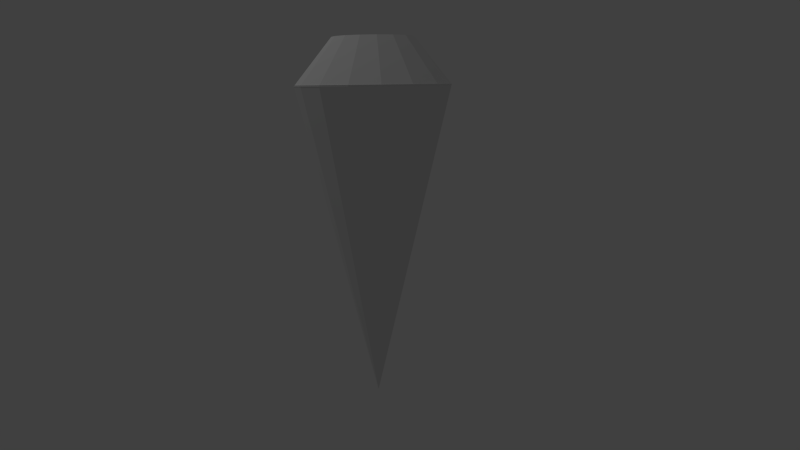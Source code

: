 # Source: crystal01.blend  (saved by Blender 2.66.0; exported with 4.5.12 LTS)
import bpy
from mathutils import Matrix  # noqa: F401  (used for matrix-valued properties, if any)

bpy.ops.wm.read_factory_settings(use_empty=True)
scene = bpy.context.scene
scene.name = 'Scene'

# ---- collections
col_collection_1 = bpy.data.collections.new('Collection 1'); scene.collection.children.link(col_collection_1)

# ---- world
world_world = bpy.data.worlds.new('World'); scene.world = world_world
world_world.color = (0.05088, 0.05088, 0.05088)
world_world.use_sun_shadow = False
world_world.sun_shadow_jitter_overblur = 0.0
world_world.cycles.sampling_method = 'MANUAL'
world_world.cycles.sample_map_resolution = 256

# ---- cameras
cam_camera = bpy.data.cameras.new('Camera')
cam_camera.clip_end = 100.0
cam_camera.lens = 35.0
cam_camera.sensor_width = 32.0
cam_camera.sensor_height = 18.0
cam_camera.ortho_scale = 7.314
cam_camera.dof.focus_distance = 0.0
cam_camera.dof.aperture_fstop = 128.0

# ---- lights
light_lamp = bpy.data.lights.new('Lamp', 'POINT')
light_lamp.transmission_factor = 0.0
light_lamp.cutoff_distance = 30.0
light_lamp.energy = 100.0
light_lamp.shadow_buffer_clip_start = 1.001
light_lamp.shadow_soft_size = 0.1
light_lamp.shadow_maximum_resolution = 0.006
light_lamp.use_absolute_resolution = True
light_lamp.cycles.use_multiple_importance_sampling = False

# ---- meshes
me_cylinder = bpy.data.meshes.new('Cylinder')
me_cylinder.from_pydata([(0.0, 0.5, -1.0), (8.974e-09, 0.2591, 0.2336), (0.1913, 0.4619, -1.0), (0.09916, 0.2394, 0.2336), (0.3536, 0.3536, -1.0), (0.1832, 0.1832, 0.2336), (0.4619, 0.1913, -1.0), (0.2394, 0.09916, 0.2336), (0.5, -2.186e-08, -1.0), (0.2591, -8.634e-09, 0.2336), (0.4619, -0.1913, -1.0), (0.2394, -0.09916, 0.2336), (0.3536, -0.3536, -1.0), (0.1832, -0.1832, 0.2336), (0.1913, -0.4619, -1.0), (0.09916, -0.2394, 0.2336), (7.55e-08, -0.5, -1.0), (4.81e-08, -0.2591, 0.2336), (-0.1913, -0.4619, -1.0), (-0.09916, -0.2394, 0.2336), (-0.3536, -0.3536, -1.0), (-0.1832, -0.1832, 0.2336), (-0.4619, -0.1913, -1.0), (-0.2394, -0.09916, 0.2336), (-0.5, 5.962e-09, -1.0), (-0.2591, 5.782e-09, 0.2336), (-0.4619, 0.1913, -1.0), (-0.2394, 0.09916, 0.2336), (-0.3536, 0.3536, -1.0), (-0.1832, 0.1832, 0.2336), (-0.1913, 0.4619, -1.0), (-0.09916, 0.2394, 0.2336)], [], [(0, 1, 3, 2), (2, 3, 5, 4), (4, 5, 7, 6), (6, 7, 9, 8), (8, 9, 11, 10), (10, 11, 13, 12), (12, 13, 15, 14), (14, 15, 17, 16), (16, 17, 19, 18), (18, 19, 21, 20), (20, 21, 23, 22), (22, 23, 25, 24), (24, 25, 27, 26), (26, 27, 29, 28), (3, 1, 31, 29, 27, 25, 23, 21, 19, 17, 15, 13, 11, 9, 7, 5), (30, 31, 1, 0), (28, 29, 31, 30), (0, 2, 4, 6, 8, 10, 12, 14, 16, 18, 20, 22, 24, 26, 28, 30)])
me_cylinder.use_remesh_preserve_volume = False
me_cylinder.use_remesh_preserve_attributes = False
me_cylinder.use_mirror_vertex_groups = False
me_cylinder.update()
me_cone = bpy.data.meshes.new('Cone')
me_cone.from_pydata([(0.0, 0.5, -1.0), (0.1913, 0.4619, -1.0), (0.3536, 0.3536, -1.0), (0.4619, 0.1913, -1.0), (0.5, -2.186e-08, -1.0), (0.0, 0.0, 1.0), (0.4619, -0.1913, -1.0), (0.3536, -0.3536, -1.0), (0.1913, -0.4619, -1.0), (7.55e-08, -0.5, -1.0), (-0.1913, -0.4619, -1.0), (-0.3536, -0.3536, -1.0), (-0.4619, -0.1913, -1.0), (-0.5, 5.962e-09, -1.0), (-0.4619, 0.1913, -1.0), (-0.3536, 0.3536, -1.0), (-0.1913, 0.4619, -1.0)], [], [(15, 5, 16), (0, 5, 1), (16, 5, 0), (1, 5, 2), (14, 5, 15), (13, 5, 14), (12, 5, 13), (11, 5, 12), (10, 5, 11), (9, 5, 10), (8, 5, 9), (7, 5, 8), (6, 5, 7), (4, 5, 6), (3, 5, 4), (2, 5, 3), (0, 1, 2, 3, 4, 6, 7, 8, 9, 10, 11, 12, 13, 14, 15, 16)])
me_cone.use_remesh_preserve_volume = False
me_cone.use_remesh_preserve_attributes = False
me_cone.use_mirror_vertex_groups = False
me_cone.update()

# ---- objects
ob_cylinder = bpy.data.objects.new('Cylinder', me_cylinder)
ob_cone = bpy.data.objects.new('Cone', me_cone)
ob_lamp = bpy.data.objects.new('Lamp', light_lamp)
ob_camera = bpy.data.objects.new('Camera', cam_camera)

# ---- transforms, parenting, visibility, modifiers, constraints
ob_cylinder.location = (0.0, 0.0, 1.238)
ob_cylinder.scale = (1.0, 1.0, 0.2446)
ob_cylinder.lineart.crease_threshold = 0.0
ob_cone.location = (0.0, 0.0, 0.0)
ob_cone.rotation_euler = (3.142, -0.0, 0.0)
ob_cone.hide_select = True
ob_cone.lineart.crease_threshold = 0.0
ob_lamp.location = (-1.114, -2.588, 5.904)
ob_lamp.rotation_euler = (0.6503, 0.05522, 1.866)
ob_lamp.lock_rotations_4d = False
ob_lamp.empty_display_type = 'ARROWS'
ob_lamp.color = (0.0, 0.0, 0.0, 0.0)
ob_lamp.lineart.crease_threshold = 0.0
ob_camera.location = (4.934, -2.6, 1.007)
ob_camera.rotation_euler = (1.41, 0.01182, 1.056)
ob_camera.scale = (1.0, 1.0, 1.0)
ob_camera.lock_rotations_4d = False
ob_camera.empty_display_type = 'ARROWS'
ob_camera.color = (0.0, 0.0, 0.0, 0.0)
ob_camera.display_type = 'WIRE'
ob_camera.lineart.crease_threshold = 0.0

# ---- collection membership
col_collection_1.objects.link(ob_cylinder)
col_collection_1.objects.link(ob_cone)
col_collection_1.objects.link(ob_lamp)
col_collection_1.objects.link(ob_camera)

# ---- scene / render settings (as saved in the file)
scene.camera = ob_camera
scene.frame_start = 1; scene.frame_end = 10; scene.frame_set(2)
scene.render.engine = 'BLENDER_EEVEE_NEXT'
scene.render.image_settings.color_mode = 'RGB'
scene.render.image_settings.compression = 90
scene.render.resolution_percentage = 50
scene.render.dither_intensity = 0.0
scene.render.bake_margin = 2
scene.cycles.use_denoising = False
scene.cycles.samples = 10
scene.cycles.sampling_pattern = 'TABULATED_SOBOL'
scene.cycles.light_sampling_threshold = 0.0
scene.cycles.use_adaptive_sampling = False
scene.cycles.use_light_tree = False
scene.cycles.blur_glossy = 0.0
scene.cycles.volume_bounces = 1
scene.cycles.pixel_filter_type = 'GAUSSIAN'
scene.cycles.sample_clamp_indirect = 0.0
scene.view_settings.view_transform = 'Standard'
bpy.context.view_layer.update()
